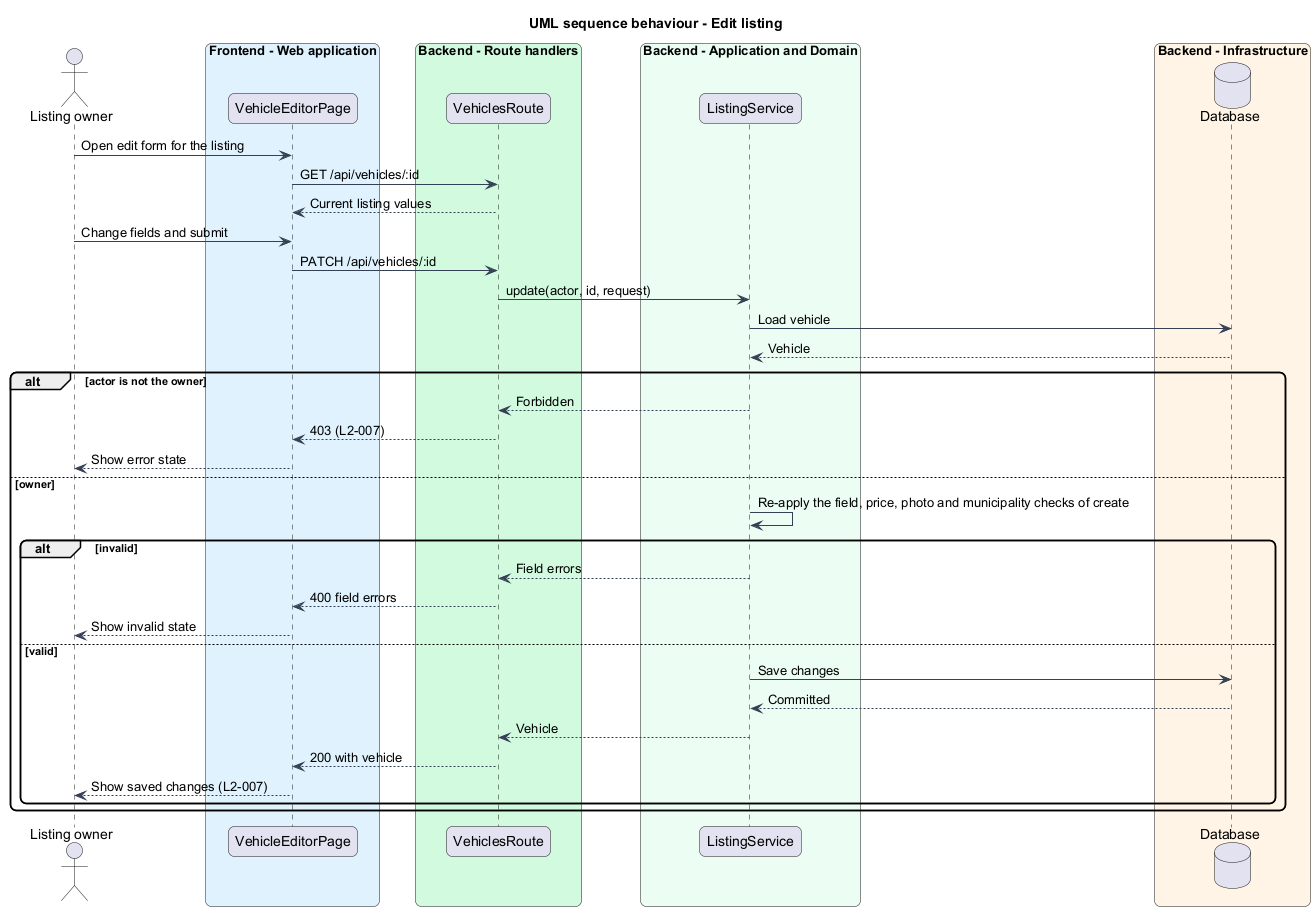

The diagram above was rendered by PlantUML. Its source (embedded in the PNG):
@startuml
title UML sequence behaviour - Edit listing
skinparam backgroundColor #FFFFFF
skinparam shadowing false
skinparam roundcorner 12
skinparam defaultFontName Arial
skinparam ArrowColor #344054
actor "Listing owner" as actor
box "Frontend - Web application" #E0F2FE
  participant "VehicleEditorPage" as page
end box
box "Backend - Route handlers" #D1FADF
  participant "VehiclesRoute" as route
end box
box "Backend - Application and Domain" #ECFDF3
  participant "ListingService" as svc
end box
box "Backend - Infrastructure" #FFF4E5
  database "Database" as db
end box
actor -> page : Open edit form for the listing
page -> route : GET /api/vehicles/:id
route --> page : Current listing values
actor -> page : Change fields and submit
page -> route : PATCH /api/vehicles/:id
route -> svc : update(actor, id, request)
svc -> db : Load vehicle
db --> svc : Vehicle
alt actor is not the owner
  svc --> route : Forbidden
  route --> page : 403 (L2-007)
  page --> actor : Show error state
else owner
  svc -> svc : Re-apply the field, price, photo and municipality checks of create
  alt invalid
    svc --> route : Field errors
    route --> page : 400 field errors
    page --> actor : Show invalid state
  else valid
    svc -> db : Save changes
    db --> svc : Committed
    svc --> route : Vehicle
    route --> page : 200 with vehicle
    page --> actor : Show saved changes (L2-007)
  end
end
@enduml